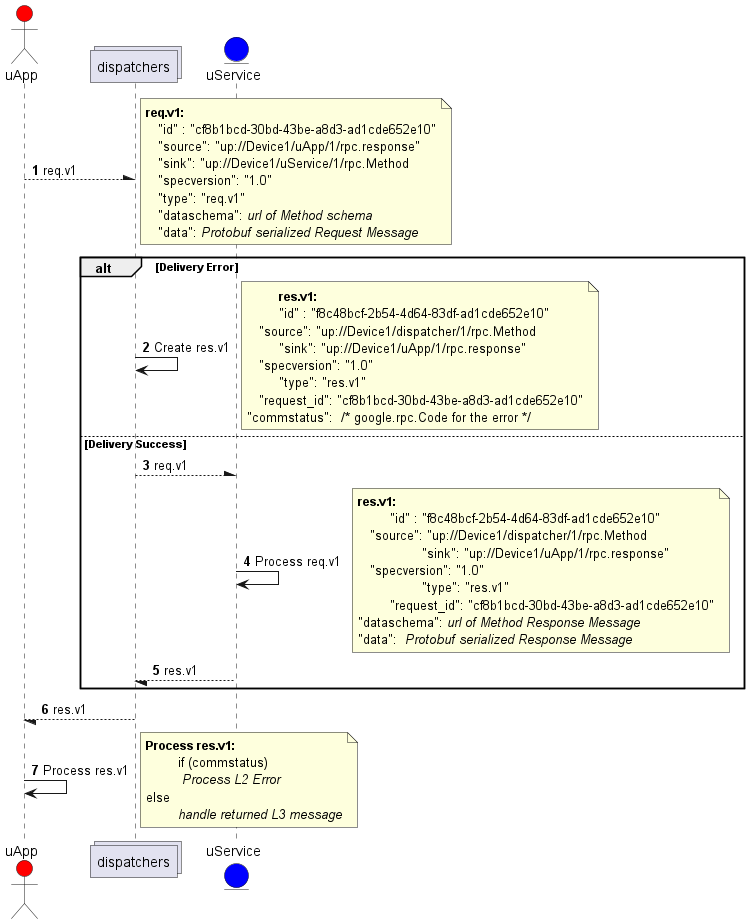

The diagram above was rendered by PlantUML. Its source (embedded in the PNG):
@startuml
'https://plantuml.com/sequence-diagram

autonumber

actor uApp #red
collections dispatchers as UB
entity uService as US #blue

uApp --\ UB: req.v1
note right
	<size:12>**req.v1:**</size>
    "id" : "cf8b1bcd-30bd-43be-a8d3-ad1cde652e10"
    "source": "up://Device1/uApp/1/rpc.response"
    "sink": "up://Device1/uService/1/rpc.Method
    "specversion": "1.0"
    "type": "req.v1"
    "dataschema": //url of Method schema//
    "data": //Protobuf serialized Request Message//
end note

alt Delivery Error
	UB -> UB: Create res.v1
	note right
 		<size:12>**res.v1:**</size>
    	"id" : "f8c48bcf-2b54-4d64-83df-ad1cde652e10"
	    "source": "up://Device1/dispatcher/1/rpc.Method
    	"sink": "up://Device1/uApp/1/rpc.response"
	    "specversion": "1.0"
    	"type": "res.v1"
	    "request_id": "cf8b1bcd-30bd-43be-a8d3-ad1cde652e10"
		"commstatus":  /* google.rpc.Code for the error */
	end note
else Delivery Success
 	UB --\ US: req.v1
 	US -> US: Process req.v1
 	note right
		<size:12>**res.v1:**</size>
    	"id" : "f8c48bcf-2b54-4d64-83df-ad1cde652e10"
	    "source": "up://Device1/dispatcher/1/rpc.Method
   		"sink": "up://Device1/uApp/1/rpc.response"
	    "specversion": "1.0"
   		"type": "res.v1"
    	"request_id": "cf8b1bcd-30bd-43be-a8d3-ad1cde652e10"
		"dataschema": //url of Method Response Message//
		"data": // Protobuf serialized Response Message//
	end note
	US --/ UB: res.v1
end alt
UB --/ uApp: res.v1
uApp -> uApp: Process res.v1
note right
	<size:12>**Process res.v1:**</size>
   	if (commstatus)
		// Process L2 Error//
	else
		//handle returned L3 message//
end note
@enduml